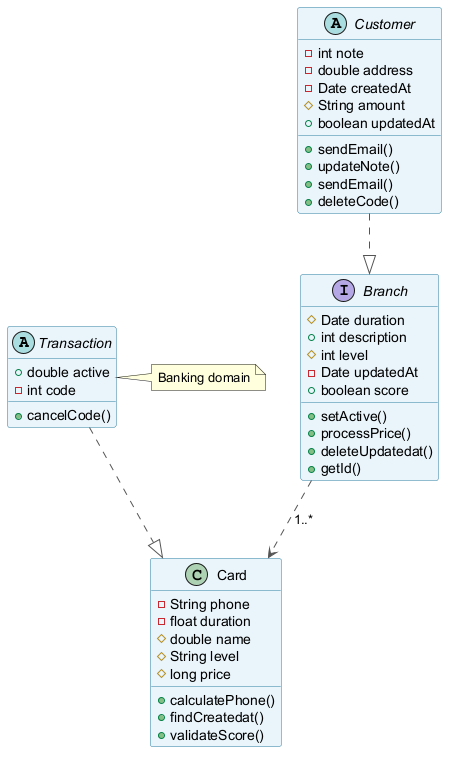

The diagram above was rendered by PlantUML. Its source (embedded in the PNG):
@startuml
skinparam backgroundColor #FFFFFF
skinparam classBackgroundColor #E8F4FA
skinparam classBorderColor #2C7DA0
skinparam ArrowColor #555555
abstract class Transaction {
  +double active
  -int code
  +cancelCode()
}
class Card {
  -String phone
  -float duration
  #double name
  #String level
  #long price
  +calculatePhone()
  +findCreatedat()
  +validateScore()
}
interface Branch {
  #Date duration
  +int description
  #int level
  -Date updatedAt
  +boolean score
  +setActive()
  +processPrice()
  +deleteUpdatedat()
  +getId()
}
abstract class Customer {
  -int note
  -double address
  -Date createdAt
  #String amount
  +boolean updatedAt
  +sendEmail()
  +updateNote()
  +sendEmail()
  +deleteCode()
}
Customer ..|> Branch
Branch ..> Card : "1..*"
Transaction ..|> Card
note right of Transaction : Banking domain
@enduml